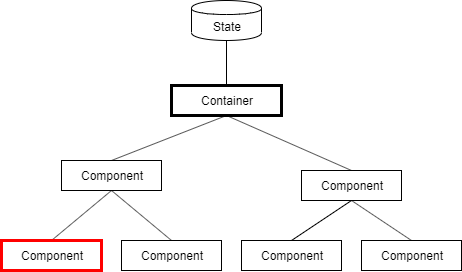

The diagram above was exported from draw.io. Its source (the exported page's mxGraphModel, read from the mxfile embedded in the PNG):
<mxGraphModel dx="940" dy="798" grid="1" gridSize="10" guides="1" tooltips="1" connect="1" arrows="1" fold="1" page="1" pageScale="1" pageWidth="827" pageHeight="1169" math="0" shadow="0">
  <root>
    <mxCell id="0" />
    <mxCell id="1" parent="0" />
    <mxCell id="2" style="rounded=0;orthogonalLoop=1;jettySize=auto;html=1;exitX=0.5;exitY=1;exitDx=0;exitDy=0;entryX=0.5;entryY=0;entryDx=0;entryDy=0;endArrow=none;endFill=0;" edge="1" source="4" target="7" parent="1">
      <mxGeometry relative="1" as="geometry" />
    </mxCell>
    <mxCell id="3" style="edgeStyle=none;rounded=0;orthogonalLoop=1;jettySize=auto;html=1;exitX=0.5;exitY=1;exitDx=0;exitDy=0;entryX=0.5;entryY=0;entryDx=0;entryDy=0;endArrow=none;endFill=0;" edge="1" source="4" target="10" parent="1">
      <mxGeometry relative="1" as="geometry" />
    </mxCell>
    <mxCell id="4" value="Container" style="rounded=0;whiteSpace=wrap;html=1;strokeWidth=3;" vertex="1" parent="1">
      <mxGeometry x="330" y="155" width="110" height="30" as="geometry" />
    </mxCell>
    <mxCell id="5" style="edgeStyle=none;rounded=0;orthogonalLoop=1;jettySize=auto;html=1;exitX=0.5;exitY=1;exitDx=0;exitDy=0;entryX=0.5;entryY=0;entryDx=0;entryDy=0;endArrow=none;endFill=0;" edge="1" source="7" target="13" parent="1">
      <mxGeometry relative="1" as="geometry" />
    </mxCell>
    <mxCell id="6" style="edgeStyle=none;rounded=0;orthogonalLoop=1;jettySize=auto;html=1;exitX=0.5;exitY=1;exitDx=0;exitDy=0;entryX=0.5;entryY=0;entryDx=0;entryDy=0;endArrow=none;endFill=0;" edge="1" source="7" target="14" parent="1">
      <mxGeometry relative="1" as="geometry" />
    </mxCell>
    <mxCell id="7" value="Component" style="rounded=0;whiteSpace=wrap;html=1;strokeWidth=1;" vertex="1" parent="1">
      <mxGeometry x="220" y="230" width="100" height="30" as="geometry" />
    </mxCell>
    <mxCell id="8" style="edgeStyle=none;rounded=0;orthogonalLoop=1;jettySize=auto;html=1;exitX=0.5;exitY=1;exitDx=0;exitDy=0;entryX=0.5;entryY=0;entryDx=0;entryDy=0;endArrow=none;endFill=0;" edge="1" source="10" target="11" parent="1">
      <mxGeometry relative="1" as="geometry" />
    </mxCell>
    <mxCell id="9" style="edgeStyle=none;rounded=0;orthogonalLoop=1;jettySize=auto;html=1;exitX=0.5;exitY=1;exitDx=0;exitDy=0;entryX=0.5;entryY=0;entryDx=0;entryDy=0;endArrow=none;endFill=0;" edge="1" source="10" target="12" parent="1">
      <mxGeometry relative="1" as="geometry" />
    </mxCell>
    <mxCell id="10" value="Component" style="rounded=0;whiteSpace=wrap;html=1;strokeWidth=1;" vertex="1" parent="1">
      <mxGeometry x="460" y="240" width="100" height="30" as="geometry" />
    </mxCell>
    <mxCell id="11" value="Component" style="rounded=0;whiteSpace=wrap;html=1;strokeWidth=1;" vertex="1" parent="1">
      <mxGeometry x="400" y="310" width="100" height="30" as="geometry" />
    </mxCell>
    <mxCell id="12" value="Component" style="rounded=0;whiteSpace=wrap;html=1;strokeWidth=1;" vertex="1" parent="1">
      <mxGeometry x="520" y="310" width="100" height="30" as="geometry" />
    </mxCell>
    <mxCell id="13" value="Component" style="rounded=0;whiteSpace=wrap;html=1;strokeWidth=3;strokeColor=#FF0000;" vertex="1" parent="1">
      <mxGeometry x="160" y="310" width="100" height="30" as="geometry" />
    </mxCell>
    <mxCell id="14" value="Component" style="rounded=0;whiteSpace=wrap;html=1;strokeWidth=1;" vertex="1" parent="1">
      <mxGeometry x="280" y="310" width="100" height="30" as="geometry" />
    </mxCell>
    <mxCell id="15" value="State" style="shape=cylinder;whiteSpace=wrap;html=1;boundedLbl=1;backgroundOutline=1;strokeWidth=1;" vertex="1" parent="1">
      <mxGeometry x="350" y="70" width="70" height="40" as="geometry" />
    </mxCell>
    <mxCell id="16" value="" style="endArrow=none;html=1;entryX=0.5;entryY=0;entryDx=0;entryDy=0;exitX=0.5;exitY=1;exitDx=0;exitDy=0;" edge="1" source="15" target="4" parent="1">
      <mxGeometry width="50" height="50" relative="1" as="geometry">
        <mxPoint x="255" y="175" as="sourcePoint" />
        <mxPoint x="305" y="125" as="targetPoint" />
      </mxGeometry>
    </mxCell>
  </root>
</mxGraphModel>